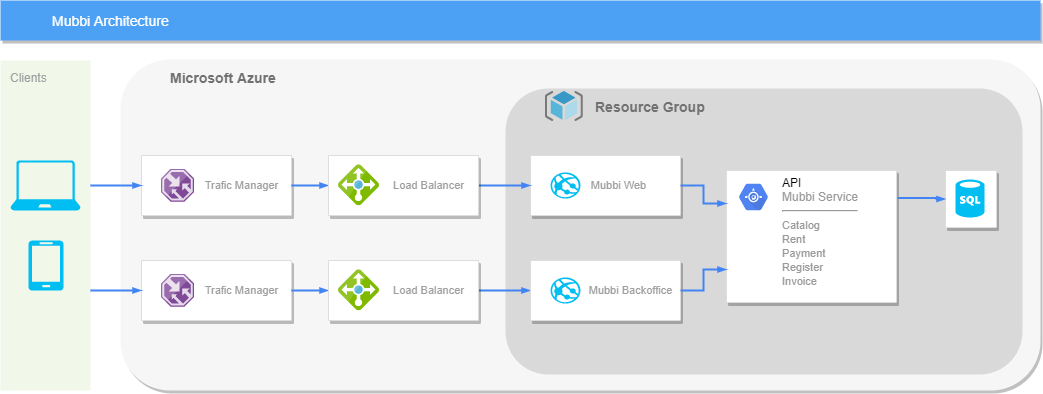

The diagram above was exported from draw.io. Its source (the exported page's mxGraphModel, read from the mxfile embedded in the PNG):
<mxGraphModel dx="2062" dy="762" grid="0" gridSize="10" guides="1" tooltips="1" connect="1" arrows="1" fold="1" page="1" pageScale="1" pageWidth="1169" pageHeight="827" background="#ffffff" math="0" shadow="0">
  <root>
    <mxCell id="0" />
    <mxCell id="1" parent="0" />
    <mxCell id="14" value="&lt;b&gt;Microsoft Azure&amp;nbsp;&lt;/b&gt;" style="fillColor=#F6F6F6;strokeColor=none;shadow=1;gradientColor=none;fontSize=14;align=left;spacing=10;fontColor=#717171;9E9E9E;verticalAlign=top;spacingTop=-4;fontStyle=0;spacingLeft=40;html=1;rounded=1;" parent="1" vertex="1">
      <mxGeometry x="200" y="99" width="920" height="331" as="geometry" />
    </mxCell>
    <mxCell id="I5y3mARV5p0p7HVuNum8-1068" value="" style="group" parent="1" vertex="1" connectable="0">
      <mxGeometry x="585" y="128" width="517" height="286" as="geometry" />
    </mxCell>
    <mxCell id="I5y3mARV5p0p7HVuNum8-1031" value="&lt;b&gt;Resource Group&lt;/b&gt;" style="strokeColor=none;shadow=0;fontSize=14;align=left;spacing=10;fontColor=#717171;9E9E9E;verticalAlign=top;spacingTop=-4;fontStyle=0;spacingLeft=80;html=1;fillColor=#D9D9D9;rounded=1;" parent="I5y3mARV5p0p7HVuNum8-1068" vertex="1">
      <mxGeometry width="517" height="286" as="geometry" />
    </mxCell>
    <mxCell id="I5y3mARV5p0p7HVuNum8-1065" value="" style="aspect=fixed;html=1;points=[];align=center;image;fontSize=12;image=img/lib/mscae/ResourceGroup.svg;fillColor=#D9D9D9;gradientColor=none;" parent="I5y3mARV5p0p7HVuNum8-1068" vertex="1">
      <mxGeometry x="39.84782608695652" y="3" width="37.5" height="30" as="geometry" />
    </mxCell>
    <mxCell id="997" value="Clients" style="rounded=1;absoluteArcSize=1;arcSize=2;html=1;strokeColor=none;gradientColor=none;shadow=0;dashed=0;fontSize=12;fontColor=#9E9E9E;align=left;verticalAlign=top;spacing=10;spacingTop=-4;fillColor=#F1F8E9;" parent="1" vertex="1">
      <mxGeometry x="80" y="100" width="90" height="330" as="geometry" />
    </mxCell>
    <mxCell id="818" value="Mubbi Architecture" style="fillColor=#4DA1F5;strokeColor=none;shadow=1;gradientColor=none;fontSize=14;align=left;spacingLeft=50;fontColor=#ffffff;html=1;" parent="1" vertex="1">
      <mxGeometry x="80" y="40" width="1040" height="40" as="geometry" />
    </mxCell>
    <mxCell id="1001" style="edgeStyle=orthogonalEdgeStyle;rounded=0;elbow=vertical;html=1;labelBackgroundColor=none;startFill=1;startSize=4;endArrow=blockThin;endFill=1;endSize=4;jettySize=auto;orthogonalLoop=1;strokeColor=#4284F3;strokeWidth=2;fontSize=12;fontColor=#000000;align=left;dashed=0;entryX=0;entryY=0.5;entryDx=0;entryDy=0;" parent="1" source="989" target="I5y3mARV5p0p7HVuNum8-1027" edge="1">
      <mxGeometry relative="1" as="geometry" />
    </mxCell>
    <mxCell id="I5y3mARV5p0p7HVuNum8-1001" value="" style="verticalLabelPosition=bottom;html=1;verticalAlign=top;align=center;strokeColor=none;fillColor=#00BEF2;shape=mxgraph.azure.laptop;pointerEvents=1;" parent="1" vertex="1">
      <mxGeometry x="90" y="200" width="70" height="50" as="geometry" />
    </mxCell>
    <mxCell id="I5y3mARV5p0p7HVuNum8-1002" value="" style="verticalLabelPosition=bottom;html=1;verticalAlign=top;align=center;strokeColor=none;fillColor=#00BEF2;shape=mxgraph.azure.mobile;pointerEvents=1;" parent="1" vertex="1">
      <mxGeometry x="108" y="280" width="35" height="50" as="geometry" />
    </mxCell>
    <mxCell id="I5y3mARV5p0p7HVuNum8-1011" value="" style="group;spacingLeft=50;" parent="1" vertex="1" connectable="0">
      <mxGeometry x="610" y="195" width="150" height="60" as="geometry" />
    </mxCell>
    <mxCell id="I5y3mARV5p0p7HVuNum8-1008" value="Mubbi Web" style="strokeColor=#dddddd;fillColor=#ffffff;shadow=1;strokeWidth=1;rounded=1;absoluteArcSize=1;arcSize=2;fontSize=11;fontColor=#9E9E9E;align=center;labelPosition=center;verticalLabelPosition=middle;verticalAlign=middle;spacingLeft=25;html=1;" parent="I5y3mARV5p0p7HVuNum8-1011" vertex="1">
      <mxGeometry width="150" height="60" as="geometry" />
    </mxCell>
    <mxCell id="I5y3mARV5p0p7HVuNum8-1025" value="" style="verticalLabelPosition=bottom;html=1;verticalAlign=top;align=center;strokeColor=none;fillColor=#00BEF2;shape=mxgraph.azure.azure_website;pointerEvents=1;" parent="I5y3mARV5p0p7HVuNum8-1011" vertex="1">
      <mxGeometry x="20" y="16.88" width="30" height="26.25" as="geometry" />
    </mxCell>
    <mxCell id="I5y3mARV5p0p7HVuNum8-1012" value="" style="group" parent="1" vertex="1" connectable="0">
      <mxGeometry x="221" y="300" width="150" height="60" as="geometry" />
    </mxCell>
    <mxCell id="I5y3mARV5p0p7HVuNum8-1034" value="" style="group" parent="I5y3mARV5p0p7HVuNum8-1012" vertex="1" connectable="0">
      <mxGeometry width="150" height="60" as="geometry" />
    </mxCell>
    <mxCell id="I5y3mARV5p0p7HVuNum8-1013" value="Trafic Manager" style="strokeColor=#dddddd;fillColor=#ffffff;shadow=1;strokeWidth=1;rounded=1;absoluteArcSize=1;arcSize=2;fontSize=11;fontColor=#9E9E9E;align=center;html=1;labelPosition=center;verticalLabelPosition=middle;verticalAlign=middle;spacingLeft=50;" parent="I5y3mARV5p0p7HVuNum8-1034" vertex="1">
      <mxGeometry width="150" height="60" as="geometry" />
    </mxCell>
    <mxCell id="I5y3mARV5p0p7HVuNum8-1014" value="" style="aspect=fixed;html=1;points=[];align=center;image;fontSize=12;image=img/lib/mscae/Traffic_Manager.svg;" parent="I5y3mARV5p0p7HVuNum8-1034" vertex="1">
      <mxGeometry x="20" y="13.75" width="32.5" height="32.5" as="geometry" />
    </mxCell>
    <mxCell id="I5y3mARV5p0p7HVuNum8-1016" style="edgeStyle=elbowEdgeStyle;rounded=0;elbow=vertical;html=1;labelBackgroundColor=none;startFill=1;startSize=4;endArrow=blockThin;endFill=1;endSize=4;jettySize=auto;orthogonalLoop=1;strokeColor=#4284F3;strokeWidth=2;fontSize=12;fontColor=#000000;align=left;dashed=0;entryX=0;entryY=0.5;entryDx=0;entryDy=0;exitX=1;exitY=0.5;exitDx=0;exitDy=0;" parent="1" source="I5y3mARV5p0p7HVuNum8-1013" target="989" edge="1">
      <mxGeometry relative="1" as="geometry">
        <mxPoint x="420" y="378.58666666666676" as="sourcePoint" />
        <mxPoint x="500" y="378.9199999999999" as="targetPoint" />
      </mxGeometry>
    </mxCell>
    <mxCell id="I5y3mARV5p0p7HVuNum8-1018" value="" style="group" parent="1" vertex="1" connectable="0">
      <mxGeometry x="408" y="300" width="150" height="60" as="geometry" />
    </mxCell>
    <mxCell id="I5y3mARV5p0p7HVuNum8-1033" value="" style="group" parent="I5y3mARV5p0p7HVuNum8-1018" vertex="1" connectable="0">
      <mxGeometry width="150" height="60" as="geometry" />
    </mxCell>
    <mxCell id="989" value="Load Balancer" style="strokeColor=#dddddd;fillColor=#ffffff;shadow=1;strokeWidth=1;rounded=1;absoluteArcSize=1;arcSize=2;fontSize=11;fontColor=#9E9E9E;align=center;html=1;spacingLeft=50;textDirection=ltr;" parent="I5y3mARV5p0p7HVuNum8-1033" vertex="1">
      <mxGeometry width="150" height="60" as="geometry" />
    </mxCell>
    <mxCell id="I5y3mARV5p0p7HVuNum8-1032" value="" style="aspect=fixed;html=1;points=[];align=center;image;fontSize=12;image=img/lib/mscae/Load_Balancer_feature.svg;fillColor=#D9D9D9;gradientColor=none;" parent="I5y3mARV5p0p7HVuNum8-1033" vertex="1">
      <mxGeometry x="10" y="9.379999999999999" width="41.25" height="41.25" as="geometry" />
    </mxCell>
    <mxCell id="I5y3mARV5p0p7HVuNum8-1024" style="edgeStyle=elbowEdgeStyle;rounded=0;elbow=vertical;html=1;labelBackgroundColor=none;startFill=1;startSize=4;endArrow=blockThin;endFill=1;endSize=4;jettySize=auto;orthogonalLoop=1;strokeColor=#4284F3;strokeWidth=2;fontSize=12;fontColor=#000000;align=left;dashed=0;entryX=0;entryY=0.5;entryDx=0;entryDy=0;" parent="1" source="997" target="I5y3mARV5p0p7HVuNum8-1013" edge="1">
      <mxGeometry relative="1" as="geometry">
        <mxPoint x="410" y="260" as="sourcePoint" />
        <mxPoint x="460" y="260" as="targetPoint" />
      </mxGeometry>
    </mxCell>
    <mxCell id="I5y3mARV5p0p7HVuNum8-1026" value="" style="group;spacingLeft=50;" parent="1" vertex="1" connectable="0">
      <mxGeometry x="610" y="300" width="150" height="60" as="geometry" />
    </mxCell>
    <mxCell id="I5y3mARV5p0p7HVuNum8-1027" value="Mubbi Backoffice" style="strokeColor=#dddddd;fillColor=#ffffff;shadow=1;strokeWidth=1;rounded=1;absoluteArcSize=1;arcSize=2;fontSize=11;fontColor=#9E9E9E;align=center;html=1;labelPosition=center;verticalLabelPosition=middle;verticalAlign=middle;spacingLeft=50;" parent="I5y3mARV5p0p7HVuNum8-1026" vertex="1">
      <mxGeometry width="150" height="60" as="geometry" />
    </mxCell>
    <mxCell id="I5y3mARV5p0p7HVuNum8-1028" value="" style="verticalLabelPosition=bottom;html=1;verticalAlign=top;align=center;strokeColor=none;fillColor=#00BEF2;shape=mxgraph.azure.azure_website;pointerEvents=1;" parent="I5y3mARV5p0p7HVuNum8-1026" vertex="1">
      <mxGeometry x="20" y="16.88" width="30" height="26.25" as="geometry" />
    </mxCell>
    <mxCell id="I5y3mARV5p0p7HVuNum8-1054" style="edgeStyle=orthogonalEdgeStyle;rounded=0;elbow=vertical;html=1;labelBackgroundColor=none;startFill=1;startSize=4;endArrow=blockThin;endFill=1;endSize=4;jettySize=auto;orthogonalLoop=1;strokeColor=#4284F3;strokeWidth=2;fontSize=12;fontColor=#000000;align=left;dashed=0;entryX=0;entryY=0.5;entryDx=0;entryDy=0;" parent="1" source="I5y3mARV5p0p7HVuNum8-1062" edge="1">
      <mxGeometry relative="1" as="geometry">
        <mxPoint x="610" y="225" as="targetPoint" />
      </mxGeometry>
    </mxCell>
    <mxCell id="I5y3mARV5p0p7HVuNum8-1055" value="" style="group" parent="1" vertex="1" connectable="0">
      <mxGeometry x="221" y="195" width="150" height="60" as="geometry" />
    </mxCell>
    <mxCell id="I5y3mARV5p0p7HVuNum8-1056" value="" style="group" parent="I5y3mARV5p0p7HVuNum8-1055" vertex="1" connectable="0">
      <mxGeometry width="150" height="60" as="geometry" />
    </mxCell>
    <mxCell id="I5y3mARV5p0p7HVuNum8-1057" value="Trafic Manager" style="strokeColor=#dddddd;fillColor=#ffffff;shadow=1;strokeWidth=1;rounded=1;absoluteArcSize=1;arcSize=2;fontSize=11;fontColor=#9E9E9E;align=center;html=1;labelPosition=center;verticalLabelPosition=middle;verticalAlign=middle;spacingLeft=50;" parent="I5y3mARV5p0p7HVuNum8-1056" vertex="1">
      <mxGeometry width="150" height="60" as="geometry" />
    </mxCell>
    <mxCell id="I5y3mARV5p0p7HVuNum8-1058" value="" style="aspect=fixed;html=1;points=[];align=center;image;fontSize=12;image=img/lib/mscae/Traffic_Manager.svg;" parent="I5y3mARV5p0p7HVuNum8-1056" vertex="1">
      <mxGeometry x="20" y="13.75" width="32.5" height="32.5" as="geometry" />
    </mxCell>
    <mxCell id="I5y3mARV5p0p7HVuNum8-1059" style="edgeStyle=elbowEdgeStyle;rounded=0;elbow=vertical;html=1;labelBackgroundColor=none;startFill=1;startSize=4;endArrow=blockThin;endFill=1;endSize=4;jettySize=auto;orthogonalLoop=1;strokeColor=#4284F3;strokeWidth=2;fontSize=12;fontColor=#000000;align=left;dashed=0;entryX=0;entryY=0.5;entryDx=0;entryDy=0;exitX=1;exitY=0.5;exitDx=0;exitDy=0;" parent="1" source="I5y3mARV5p0p7HVuNum8-1057" target="I5y3mARV5p0p7HVuNum8-1062" edge="1">
      <mxGeometry relative="1" as="geometry">
        <mxPoint x="420" y="273.58666666666676" as="sourcePoint" />
        <mxPoint x="500" y="273.9199999999999" as="targetPoint" />
      </mxGeometry>
    </mxCell>
    <mxCell id="I5y3mARV5p0p7HVuNum8-1060" value="" style="group" parent="1" vertex="1" connectable="0">
      <mxGeometry x="408" y="195" width="150" height="60" as="geometry" />
    </mxCell>
    <mxCell id="I5y3mARV5p0p7HVuNum8-1061" value="" style="group" parent="I5y3mARV5p0p7HVuNum8-1060" vertex="1" connectable="0">
      <mxGeometry width="150" height="60" as="geometry" />
    </mxCell>
    <mxCell id="I5y3mARV5p0p7HVuNum8-1062" value="Load Balancer" style="strokeColor=#dddddd;fillColor=#ffffff;shadow=1;strokeWidth=1;rounded=1;absoluteArcSize=1;arcSize=2;fontSize=11;fontColor=#9E9E9E;align=center;html=1;spacingLeft=50;textDirection=ltr;" parent="I5y3mARV5p0p7HVuNum8-1061" vertex="1">
      <mxGeometry width="150" height="60" as="geometry" />
    </mxCell>
    <mxCell id="I5y3mARV5p0p7HVuNum8-1063" value="" style="aspect=fixed;html=1;points=[];align=center;image;fontSize=12;image=img/lib/mscae/Load_Balancer_feature.svg;fillColor=#D9D9D9;gradientColor=none;" parent="I5y3mARV5p0p7HVuNum8-1061" vertex="1">
      <mxGeometry x="10" y="9.379999999999999" width="41.25" height="41.25" as="geometry" />
    </mxCell>
    <mxCell id="I5y3mARV5p0p7HVuNum8-1064" style="edgeStyle=elbowEdgeStyle;rounded=0;elbow=vertical;html=1;labelBackgroundColor=none;startFill=1;startSize=4;endArrow=blockThin;endFill=1;endSize=4;jettySize=auto;orthogonalLoop=1;strokeColor=#4284F3;strokeWidth=2;fontSize=12;fontColor=#000000;align=left;dashed=0;entryX=0;entryY=0.5;entryDx=0;entryDy=0;" parent="1" target="I5y3mARV5p0p7HVuNum8-1057" edge="1">
      <mxGeometry relative="1" as="geometry">
        <mxPoint x="170" y="225" as="sourcePoint" />
        <mxPoint x="460" y="155" as="targetPoint" />
      </mxGeometry>
    </mxCell>
    <mxCell id="I5y3mARV5p0p7HVuNum8-1072" value="" style="strokeColor=#dddddd;fillColor=#ffffff;shadow=1;strokeWidth=1;rounded=1;absoluteArcSize=1;arcSize=2;fontSize=11;fontColor=#9E9E9E;align=center;html=1;" parent="1" vertex="1">
      <mxGeometry x="806" y="210" width="170" height="132" as="geometry" />
    </mxCell>
    <mxCell id="I5y3mARV5p0p7HVuNum8-1073" value="&lt;font color=&quot;#000000&quot;&gt;API&lt;/font&gt;&lt;br&gt;Mubbi Service&lt;hr&gt;&lt;font style=&quot;font-size: 11px&quot;&gt;Catalog&lt;br&gt;Rent&lt;br&gt;Payment&lt;br&gt;Register&lt;br&gt;Invoice&lt;br&gt;&lt;/font&gt;" style="dashed=0;connectable=0;html=1;fillColor=#5184F3;strokeColor=none;shape=mxgraph.gcp2.hexIcon;prIcon=app_engine;part=1;labelPosition=right;verticalLabelPosition=middle;align=left;verticalAlign=top;spacingLeft=5;fontColor=#999999;fontSize=12;spacingTop=-8;" parent="I5y3mARV5p0p7HVuNum8-1072" vertex="1">
      <mxGeometry width="44" height="39" relative="1" as="geometry">
        <mxPoint x="5" y="7" as="offset" />
      </mxGeometry>
    </mxCell>
    <mxCell id="I5y3mARV5p0p7HVuNum8-1075" style="edgeStyle=orthogonalEdgeStyle;rounded=0;elbow=vertical;html=1;labelBackgroundColor=none;startFill=1;startSize=4;endArrow=blockThin;endFill=1;endSize=4;jettySize=auto;orthogonalLoop=1;strokeColor=#4284F3;strokeWidth=2;fontSize=12;fontColor=#000000;align=left;dashed=0;entryX=0;entryY=0.75;entryDx=0;entryDy=0;exitX=1;exitY=0.5;exitDx=0;exitDy=0;" parent="1" source="I5y3mARV5p0p7HVuNum8-1027" target="I5y3mARV5p0p7HVuNum8-1072" edge="1">
      <mxGeometry relative="1" as="geometry">
        <mxPoint x="568" y="340" as="sourcePoint" />
        <mxPoint x="620" y="340" as="targetPoint" />
      </mxGeometry>
    </mxCell>
    <mxCell id="I5y3mARV5p0p7HVuNum8-1076" style="edgeStyle=orthogonalEdgeStyle;rounded=0;elbow=vertical;html=1;labelBackgroundColor=none;startFill=1;startSize=4;endArrow=blockThin;endFill=1;endSize=4;jettySize=auto;orthogonalLoop=1;strokeColor=#4284F3;strokeWidth=2;fontSize=12;fontColor=#000000;align=left;dashed=0;entryX=0;entryY=0.25;entryDx=0;entryDy=0;exitX=1;exitY=0.5;exitDx=0;exitDy=0;" parent="1" source="I5y3mARV5p0p7HVuNum8-1008" target="I5y3mARV5p0p7HVuNum8-1072" edge="1">
      <mxGeometry relative="1" as="geometry">
        <mxPoint x="770" y="340" as="sourcePoint" />
        <mxPoint x="827" y="315" as="targetPoint" />
      </mxGeometry>
    </mxCell>
    <mxCell id="I5y3mARV5p0p7HVuNum8-1081" value="" style="group" parent="1" vertex="1" connectable="0">
      <mxGeometry x="1025" y="210" width="51" height="57" as="geometry" />
    </mxCell>
    <mxCell id="I5y3mARV5p0p7HVuNum8-1078" value="" style="strokeColor=#dddddd;fillColor=#ffffff;shadow=1;strokeWidth=1;rounded=1;absoluteArcSize=1;arcSize=2;fontSize=11;fontColor=#9E9E9E;align=center;html=1;" parent="I5y3mARV5p0p7HVuNum8-1081" vertex="1">
      <mxGeometry width="51" height="57" as="geometry" />
    </mxCell>
    <mxCell id="I5y3mARV5p0p7HVuNum8-1080" value="" style="verticalLabelPosition=bottom;html=1;verticalAlign=top;align=center;strokeColor=none;fillColor=#00BEF2;shape=mxgraph.azure.sql_database;rounded=1;shadow=0;fontColor=#000000;" parent="I5y3mARV5p0p7HVuNum8-1081" vertex="1">
      <mxGeometry x="10" y="9" width="29" height="38" as="geometry" />
    </mxCell>
    <mxCell id="I5y3mARV5p0p7HVuNum8-1085" style="edgeStyle=orthogonalEdgeStyle;rounded=0;elbow=vertical;html=1;labelBackgroundColor=none;startFill=1;startSize=4;endArrow=blockThin;endFill=1;endSize=4;jettySize=auto;orthogonalLoop=1;strokeColor=#4284F3;strokeWidth=2;fontSize=12;fontColor=#000000;align=left;dashed=0;entryX=0;entryY=0.5;entryDx=0;entryDy=0;exitX=1.006;exitY=0.208;exitDx=0;exitDy=0;exitPerimeter=0;" parent="1" source="I5y3mARV5p0p7HVuNum8-1072" target="I5y3mARV5p0p7HVuNum8-1078" edge="1">
      <mxGeometry relative="1" as="geometry">
        <mxPoint x="770" y="340" as="sourcePoint" />
        <mxPoint x="823" y="301.0000000000001" as="targetPoint" />
        <Array as="points">
          <mxPoint x="1016" y="238" />
        </Array>
      </mxGeometry>
    </mxCell>
  </root>
</mxGraphModel>